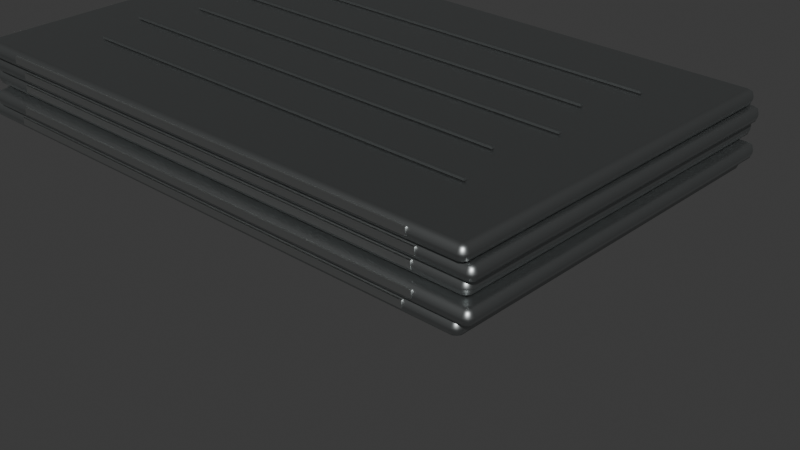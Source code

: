 # Source: iron_sheet.blend  (saved by Blender 5.1.30; exported with 4.5.12 LTS)
import bpy
from mathutils import Matrix  # noqa: F401  (used for matrix-valued properties, if any)

bpy.ops.wm.read_factory_settings(use_empty=True)
scene = bpy.context.scene
scene.name = 'Scene'

# ---- collections
col_runtime = bpy.data.collections.new('runtime'); scene.collection.children.link(col_runtime)
col_preview = bpy.data.collections.new('preview'); scene.collection.children.link(col_preview)

# ---- materials (node trees are filled in below, after node groups)
mat_iron_sheet_plate_preview = bpy.data.materials.new('iron_sheet_plate_preview')
mat_iron_sheet_plate_preview.diffuse_color = (0.4, 0.42, 0.42, 1.0)
mat_iron_sheet_cut_edge_preview = bpy.data.materials.new('iron_sheet_cut_edge_preview')
mat_iron_sheet_cut_edge_preview.diffuse_color = (0.7, 0.72, 0.71, 1.0)
mat_iron_sheet_dark_groove_preview = bpy.data.materials.new('iron_sheet_dark_groove_preview')
mat_iron_sheet_dark_groove_preview.diffuse_color = (0.18, 0.19, 0.19, 1.0)
mat_resource_item_contact_shadow_preview = bpy.data.materials.new('resource_item_contact_shadow_preview')
mat_resource_item_contact_shadow_preview.surface_render_method = 'BLENDED'
mat_resource_item_contact_shadow_preview.blend_method = 'BLEND'
mat_resource_item_contact_shadow_preview.diffuse_color = (0.02, 0.025, 0.03, 0.28)

# ---- material node trees
mat_iron_sheet_plate_preview.use_nodes = True; mat_iron_sheet_plate_preview.node_tree.nodes.clear()
_N = mat_iron_sheet_plate_preview.node_tree.nodes; _L = mat_iron_sheet_plate_preview.node_tree.links
n0 = _N.new('ShaderNodeBsdfPrincipled'); n0.name = 'Principled BSDF'; n0.location = (-200, 100)
n0.inputs[0].default_value = (0.4, 0.42, 0.42, 1.0)
n0.inputs[1].default_value = 1.0
n0.inputs[2].default_value = 0.43
n1 = _N.new('ShaderNodeOutputMaterial'); n1.name = 'Material Output'; n1.location = (200, 100)
_L.new(n0.outputs[0], n1.inputs[0])
n1.is_active_output = True
mat_iron_sheet_cut_edge_preview.use_nodes = True; mat_iron_sheet_cut_edge_preview.node_tree.nodes.clear()
_N = mat_iron_sheet_cut_edge_preview.node_tree.nodes; _L = mat_iron_sheet_cut_edge_preview.node_tree.links
n0 = _N.new('ShaderNodeBsdfPrincipled'); n0.name = 'Principled BSDF'; n0.location = (-200, 100)
n0.inputs[0].default_value = (0.7, 0.72, 0.71, 1.0)
n0.inputs[1].default_value = 1.0
n0.inputs[2].default_value = 0.35
n1 = _N.new('ShaderNodeOutputMaterial'); n1.name = 'Material Output'; n1.location = (200, 100)
_L.new(n0.outputs[0], n1.inputs[0])
n1.is_active_output = True
mat_iron_sheet_dark_groove_preview.use_nodes = True; mat_iron_sheet_dark_groove_preview.node_tree.nodes.clear()
_N = mat_iron_sheet_dark_groove_preview.node_tree.nodes; _L = mat_iron_sheet_dark_groove_preview.node_tree.links
n0 = _N.new('ShaderNodeBsdfPrincipled'); n0.name = 'Principled BSDF'; n0.location = (-200, 100)
n0.inputs[0].default_value = (0.18, 0.19, 0.19, 1.0)
n0.inputs[1].default_value = 1.0
n0.inputs[2].default_value = 0.65
n1 = _N.new('ShaderNodeOutputMaterial'); n1.name = 'Material Output'; n1.location = (200, 100)
_L.new(n0.outputs[0], n1.inputs[0])
n1.is_active_output = True
mat_resource_item_contact_shadow_preview.use_nodes = True; mat_resource_item_contact_shadow_preview.node_tree.nodes.clear()
_N = mat_resource_item_contact_shadow_preview.node_tree.nodes; _L = mat_resource_item_contact_shadow_preview.node_tree.links
n0 = _N.new('ShaderNodeBsdfPrincipled'); n0.name = 'Principled BSDF'; n0.location = (-200, 100)
n0.inputs[0].default_value = (0.02, 0.025, 0.03, 0.28)
n0.inputs[2].default_value = 0.9
n0.inputs[4].default_value = 0.28
n1 = _N.new('ShaderNodeOutputMaterial'); n1.name = 'Material Output'; n1.location = (200, 100)
_L.new(n0.outputs[0], n1.inputs[0])
n1.is_active_output = True

# ---- world
world_world = bpy.data.worlds.new('World'); scene.world = world_world
world_world.use_nodes = True; world_world.node_tree.nodes.clear()
_N = world_world.node_tree.nodes; _L = world_world.node_tree.links
n0 = _N.new('ShaderNodeOutputWorld'); n0.name = 'World Output'; n0.location = (200, 100)
n1 = _N.new('ShaderNodeBackground'); n1.name = 'Background'; n1.location = (-200, 100)
n1.inputs[0].default_value = (0.05088, 0.05088, 0.05088, 1.0)
_L.new(n1.outputs[0], n0.inputs[0])
n0.is_active_output = True
world_world.color = (0.05088, 0.05088, 0.05088)
world_world.sun_shadow_jitter_overblur = 0.0

# ---- cameras
cam_inspection_camera_data = bpy.data.cameras.new('inspection_camera_data')
cam_inspection_camera_data.lens = 60.0

# ---- lights
light_key_area_light_data = bpy.data.lights.new('key_area_light_data', 'AREA')
light_key_area_light_data.energy = 420.0
light_key_area_light_data.size = 1.1
light_key_area_light_data.size_y = 1.0

# ---- meshes
me_plate_01_mesh = bpy.data.meshes.new('plate_01_mesh')
me_plate_01_mesh.from_pydata([(-0.26, -0.17, -0.007), (-0.26, -0.17, 0.007), (-0.26, 0.17, -0.007), (-0.26, 0.17, 0.007), (0.26, -0.17, -0.007), (0.26, -0.17, 0.007), (0.26, 0.17, -0.007), (0.26, 0.17, 0.007)], [], [(0, 1, 3, 2), (2, 3, 7, 6), (6, 7, 5, 4), (4, 5, 1, 0), (2, 6, 4, 0), (7, 3, 1, 5)])
_uv = me_plate_01_mesh.uv_layers.new(name='UVMap')
_uv.uv.foreach_set('vector', [0.375, 0.0, 0.625, 0.0, 0.625, 0.25, 0.375, 0.25, 0.375, 0.25, 0.625, 0.25, 0.625, 0.5, 0.375, 0.5, 0.375, 0.5, 0.625, 0.5, 0.625, 0.75, 0.375, 0.75, 0.375, 0.75, 0.625, 0.75, 0.625, 1.0, 0.375, 1.0, 0.125, 0.5, 0.375, 0.5, 0.375, 0.75, 0.125, 0.75, 0.625, 0.5, 0.875, 0.5, 0.875, 0.75, 0.625, 0.75])
me_plate_01_mesh.materials.append(mat_iron_sheet_plate_preview)
me_plate_01_mesh.update()
me_cut_edge_front_01_mesh = bpy.data.meshes.new('cut_edge_front_01_mesh')
me_cut_edge_front_01_mesh.from_pydata([(-0.0015, -0.1564, -0.00385), (-0.0015, -0.1564, 0.00385), (-0.0015, 0.1564, -0.00385), (-0.0015, 0.1564, 0.00385), (0.0015, -0.1564, -0.00385), (0.0015, -0.1564, 0.00385), (0.0015, 0.1564, -0.00385), (0.0015, 0.1564, 0.00385)], [], [(0, 1, 3, 2), (2, 3, 7, 6), (6, 7, 5, 4), (4, 5, 1, 0), (2, 6, 4, 0), (7, 3, 1, 5)])
_uv = me_cut_edge_front_01_mesh.uv_layers.new(name='UVMap')
_uv.uv.foreach_set('vector', [0.375, 0.0, 0.625, 0.0, 0.625, 0.25, 0.375, 0.25, 0.375, 0.25, 0.625, 0.25, 0.625, 0.5, 0.375, 0.5, 0.375, 0.5, 0.625, 0.5, 0.625, 0.75, 0.375, 0.75, 0.375, 0.75, 0.625, 0.75, 0.625, 1.0, 0.375, 1.0, 0.125, 0.5, 0.375, 0.5, 0.375, 0.75, 0.125, 0.75, 0.625, 0.5, 0.875, 0.5, 0.875, 0.75, 0.625, 0.75])
me_cut_edge_front_01_mesh.materials.append(mat_iron_sheet_cut_edge_preview)
me_cut_edge_front_01_mesh.update()
me_cut_edge_side_01_mesh = bpy.data.meshes.new('cut_edge_side_01_mesh')
me_cut_edge_side_01_mesh.from_pydata([(-0.2132, -0.0015, -0.00315), (-0.2132, -0.0015, 0.00315), (-0.2132, 0.0015, -0.00315), (-0.2132, 0.0015, 0.00315), (0.2132, -0.0015, -0.00315), (0.2132, -0.0015, 0.00315), (0.2132, 0.0015, -0.00315), (0.2132, 0.0015, 0.00315)], [], [(0, 1, 3, 2), (2, 3, 7, 6), (6, 7, 5, 4), (4, 5, 1, 0), (2, 6, 4, 0), (7, 3, 1, 5)])
_uv = me_cut_edge_side_01_mesh.uv_layers.new(name='UVMap')
_uv.uv.foreach_set('vector', [0.375, 0.0, 0.625, 0.0, 0.625, 0.25, 0.375, 0.25, 0.375, 0.25, 0.625, 0.25, 0.625, 0.5, 0.375, 0.5, 0.375, 0.5, 0.625, 0.5, 0.625, 0.75, 0.375, 0.75, 0.375, 0.75, 0.625, 0.75, 0.625, 1.0, 0.375, 1.0, 0.125, 0.5, 0.375, 0.5, 0.375, 0.75, 0.125, 0.75, 0.625, 0.5, 0.875, 0.5, 0.875, 0.75, 0.625, 0.75])
me_cut_edge_side_01_mesh.materials.append(mat_iron_sheet_cut_edge_preview)
me_cut_edge_side_01_mesh.update()
me_plate_02_mesh = bpy.data.meshes.new('plate_02_mesh')
me_plate_02_mesh.from_pydata([(-0.26, -0.17, -0.007), (-0.26, -0.17, 0.007), (-0.26, 0.17, -0.007), (-0.26, 0.17, 0.007), (0.26, -0.17, -0.007), (0.26, -0.17, 0.007), (0.26, 0.17, -0.007), (0.26, 0.17, 0.007)], [], [(0, 1, 3, 2), (2, 3, 7, 6), (6, 7, 5, 4), (4, 5, 1, 0), (2, 6, 4, 0), (7, 3, 1, 5)])
_uv = me_plate_02_mesh.uv_layers.new(name='UVMap')
_uv.uv.foreach_set('vector', [0.375, 0.0, 0.625, 0.0, 0.625, 0.25, 0.375, 0.25, 0.375, 0.25, 0.625, 0.25, 0.625, 0.5, 0.375, 0.5, 0.375, 0.5, 0.625, 0.5, 0.625, 0.75, 0.375, 0.75, 0.375, 0.75, 0.625, 0.75, 0.625, 1.0, 0.375, 1.0, 0.125, 0.5, 0.375, 0.5, 0.375, 0.75, 0.125, 0.75, 0.625, 0.5, 0.875, 0.5, 0.875, 0.75, 0.625, 0.75])
me_plate_02_mesh.materials.append(mat_iron_sheet_plate_preview)
me_plate_02_mesh.update()
me_cut_edge_front_02_mesh = bpy.data.meshes.new('cut_edge_front_02_mesh')
me_cut_edge_front_02_mesh.from_pydata([(-0.0015, -0.1564, -0.00385), (-0.0015, -0.1564, 0.00385), (-0.0015, 0.1564, -0.00385), (-0.0015, 0.1564, 0.00385), (0.0015, -0.1564, -0.00385), (0.0015, -0.1564, 0.00385), (0.0015, 0.1564, -0.00385), (0.0015, 0.1564, 0.00385)], [], [(0, 1, 3, 2), (2, 3, 7, 6), (6, 7, 5, 4), (4, 5, 1, 0), (2, 6, 4, 0), (7, 3, 1, 5)])
_uv = me_cut_edge_front_02_mesh.uv_layers.new(name='UVMap')
_uv.uv.foreach_set('vector', [0.375, 0.0, 0.625, 0.0, 0.625, 0.25, 0.375, 0.25, 0.375, 0.25, 0.625, 0.25, 0.625, 0.5, 0.375, 0.5, 0.375, 0.5, 0.625, 0.5, 0.625, 0.75, 0.375, 0.75, 0.375, 0.75, 0.625, 0.75, 0.625, 1.0, 0.375, 1.0, 0.125, 0.5, 0.375, 0.5, 0.375, 0.75, 0.125, 0.75, 0.625, 0.5, 0.875, 0.5, 0.875, 0.75, 0.625, 0.75])
me_cut_edge_front_02_mesh.materials.append(mat_iron_sheet_cut_edge_preview)
me_cut_edge_front_02_mesh.update()
me_cut_edge_side_02_mesh = bpy.data.meshes.new('cut_edge_side_02_mesh')
me_cut_edge_side_02_mesh.from_pydata([(-0.2132, -0.0015, -0.00315), (-0.2132, -0.0015, 0.00315), (-0.2132, 0.0015, -0.00315), (-0.2132, 0.0015, 0.00315), (0.2132, -0.0015, -0.00315), (0.2132, -0.0015, 0.00315), (0.2132, 0.0015, -0.00315), (0.2132, 0.0015, 0.00315)], [], [(0, 1, 3, 2), (2, 3, 7, 6), (6, 7, 5, 4), (4, 5, 1, 0), (2, 6, 4, 0), (7, 3, 1, 5)])
_uv = me_cut_edge_side_02_mesh.uv_layers.new(name='UVMap')
_uv.uv.foreach_set('vector', [0.375, 0.0, 0.625, 0.0, 0.625, 0.25, 0.375, 0.25, 0.375, 0.25, 0.625, 0.25, 0.625, 0.5, 0.375, 0.5, 0.375, 0.5, 0.625, 0.5, 0.625, 0.75, 0.375, 0.75, 0.375, 0.75, 0.625, 0.75, 0.625, 1.0, 0.375, 1.0, 0.125, 0.5, 0.375, 0.5, 0.375, 0.75, 0.125, 0.75, 0.625, 0.5, 0.875, 0.5, 0.875, 0.75, 0.625, 0.75])
me_cut_edge_side_02_mesh.materials.append(mat_iron_sheet_cut_edge_preview)
me_cut_edge_side_02_mesh.update()
me_plate_03_mesh = bpy.data.meshes.new('plate_03_mesh')
me_plate_03_mesh.from_pydata([(-0.26, -0.17, -0.007), (-0.26, -0.17, 0.007), (-0.26, 0.17, -0.007), (-0.26, 0.17, 0.007), (0.26, -0.17, -0.007), (0.26, -0.17, 0.007), (0.26, 0.17, -0.007), (0.26, 0.17, 0.007)], [], [(0, 1, 3, 2), (2, 3, 7, 6), (6, 7, 5, 4), (4, 5, 1, 0), (2, 6, 4, 0), (7, 3, 1, 5)])
_uv = me_plate_03_mesh.uv_layers.new(name='UVMap')
_uv.uv.foreach_set('vector', [0.375, 0.0, 0.625, 0.0, 0.625, 0.25, 0.375, 0.25, 0.375, 0.25, 0.625, 0.25, 0.625, 0.5, 0.375, 0.5, 0.375, 0.5, 0.625, 0.5, 0.625, 0.75, 0.375, 0.75, 0.375, 0.75, 0.625, 0.75, 0.625, 1.0, 0.375, 1.0, 0.125, 0.5, 0.375, 0.5, 0.375, 0.75, 0.125, 0.75, 0.625, 0.5, 0.875, 0.5, 0.875, 0.75, 0.625, 0.75])
me_plate_03_mesh.materials.append(mat_iron_sheet_plate_preview)
me_plate_03_mesh.update()
me_cut_edge_front_03_mesh = bpy.data.meshes.new('cut_edge_front_03_mesh')
me_cut_edge_front_03_mesh.from_pydata([(-0.0015, -0.1564, -0.00385), (-0.0015, -0.1564, 0.00385), (-0.0015, 0.1564, -0.00385), (-0.0015, 0.1564, 0.00385), (0.0015, -0.1564, -0.00385), (0.0015, -0.1564, 0.00385), (0.0015, 0.1564, -0.00385), (0.0015, 0.1564, 0.00385)], [], [(0, 1, 3, 2), (2, 3, 7, 6), (6, 7, 5, 4), (4, 5, 1, 0), (2, 6, 4, 0), (7, 3, 1, 5)])
_uv = me_cut_edge_front_03_mesh.uv_layers.new(name='UVMap')
_uv.uv.foreach_set('vector', [0.375, 0.0, 0.625, 0.0, 0.625, 0.25, 0.375, 0.25, 0.375, 0.25, 0.625, 0.25, 0.625, 0.5, 0.375, 0.5, 0.375, 0.5, 0.625, 0.5, 0.625, 0.75, 0.375, 0.75, 0.375, 0.75, 0.625, 0.75, 0.625, 1.0, 0.375, 1.0, 0.125, 0.5, 0.375, 0.5, 0.375, 0.75, 0.125, 0.75, 0.625, 0.5, 0.875, 0.5, 0.875, 0.75, 0.625, 0.75])
me_cut_edge_front_03_mesh.materials.append(mat_iron_sheet_cut_edge_preview)
me_cut_edge_front_03_mesh.update()
me_cut_edge_side_03_mesh = bpy.data.meshes.new('cut_edge_side_03_mesh')
me_cut_edge_side_03_mesh.from_pydata([(-0.2132, -0.0015, -0.00315), (-0.2132, -0.0015, 0.00315), (-0.2132, 0.0015, -0.00315), (-0.2132, 0.0015, 0.00315), (0.2132, -0.0015, -0.00315), (0.2132, -0.0015, 0.00315), (0.2132, 0.0015, -0.00315), (0.2132, 0.0015, 0.00315)], [], [(0, 1, 3, 2), (2, 3, 7, 6), (6, 7, 5, 4), (4, 5, 1, 0), (2, 6, 4, 0), (7, 3, 1, 5)])
_uv = me_cut_edge_side_03_mesh.uv_layers.new(name='UVMap')
_uv.uv.foreach_set('vector', [0.375, 0.0, 0.625, 0.0, 0.625, 0.25, 0.375, 0.25, 0.375, 0.25, 0.625, 0.25, 0.625, 0.5, 0.375, 0.5, 0.375, 0.5, 0.625, 0.5, 0.625, 0.75, 0.375, 0.75, 0.375, 0.75, 0.625, 0.75, 0.625, 1.0, 0.375, 1.0, 0.125, 0.5, 0.375, 0.5, 0.375, 0.75, 0.125, 0.75, 0.625, 0.5, 0.875, 0.5, 0.875, 0.75, 0.625, 0.75])
me_cut_edge_side_03_mesh.materials.append(mat_iron_sheet_cut_edge_preview)
me_cut_edge_side_03_mesh.update()
me_plate_04_mesh = bpy.data.meshes.new('plate_04_mesh')
me_plate_04_mesh.from_pydata([(-0.26, -0.17, -0.007), (-0.26, -0.17, 0.007), (-0.26, 0.17, -0.007), (-0.26, 0.17, 0.007), (0.26, -0.17, -0.007), (0.26, -0.17, 0.007), (0.26, 0.17, -0.007), (0.26, 0.17, 0.007)], [], [(0, 1, 3, 2), (2, 3, 7, 6), (6, 7, 5, 4), (4, 5, 1, 0), (2, 6, 4, 0), (7, 3, 1, 5)])
_uv = me_plate_04_mesh.uv_layers.new(name='UVMap')
_uv.uv.foreach_set('vector', [0.375, 0.0, 0.625, 0.0, 0.625, 0.25, 0.375, 0.25, 0.375, 0.25, 0.625, 0.25, 0.625, 0.5, 0.375, 0.5, 0.375, 0.5, 0.625, 0.5, 0.625, 0.75, 0.375, 0.75, 0.375, 0.75, 0.625, 0.75, 0.625, 1.0, 0.375, 1.0, 0.125, 0.5, 0.375, 0.5, 0.375, 0.75, 0.125, 0.75, 0.625, 0.5, 0.875, 0.5, 0.875, 0.75, 0.625, 0.75])
me_plate_04_mesh.materials.append(mat_iron_sheet_plate_preview)
me_plate_04_mesh.update()
me_cut_edge_front_04_mesh = bpy.data.meshes.new('cut_edge_front_04_mesh')
me_cut_edge_front_04_mesh.from_pydata([(-0.0015, -0.1564, -0.00385), (-0.0015, -0.1564, 0.00385), (-0.0015, 0.1564, -0.00385), (-0.0015, 0.1564, 0.00385), (0.0015, -0.1564, -0.00385), (0.0015, -0.1564, 0.00385), (0.0015, 0.1564, -0.00385), (0.0015, 0.1564, 0.00385)], [], [(0, 1, 3, 2), (2, 3, 7, 6), (6, 7, 5, 4), (4, 5, 1, 0), (2, 6, 4, 0), (7, 3, 1, 5)])
_uv = me_cut_edge_front_04_mesh.uv_layers.new(name='UVMap')
_uv.uv.foreach_set('vector', [0.375, 0.0, 0.625, 0.0, 0.625, 0.25, 0.375, 0.25, 0.375, 0.25, 0.625, 0.25, 0.625, 0.5, 0.375, 0.5, 0.375, 0.5, 0.625, 0.5, 0.625, 0.75, 0.375, 0.75, 0.375, 0.75, 0.625, 0.75, 0.625, 1.0, 0.375, 1.0, 0.125, 0.5, 0.375, 0.5, 0.375, 0.75, 0.125, 0.75, 0.625, 0.5, 0.875, 0.5, 0.875, 0.75, 0.625, 0.75])
me_cut_edge_front_04_mesh.materials.append(mat_iron_sheet_cut_edge_preview)
me_cut_edge_front_04_mesh.update()
me_cut_edge_side_04_mesh = bpy.data.meshes.new('cut_edge_side_04_mesh')
me_cut_edge_side_04_mesh.from_pydata([(-0.2132, -0.0015, -0.00315), (-0.2132, -0.0015, 0.00315), (-0.2132, 0.0015, -0.00315), (-0.2132, 0.0015, 0.00315), (0.2132, -0.0015, -0.00315), (0.2132, -0.0015, 0.00315), (0.2132, 0.0015, -0.00315), (0.2132, 0.0015, 0.00315)], [], [(0, 1, 3, 2), (2, 3, 7, 6), (6, 7, 5, 4), (4, 5, 1, 0), (2, 6, 4, 0), (7, 3, 1, 5)])
_uv = me_cut_edge_side_04_mesh.uv_layers.new(name='UVMap')
_uv.uv.foreach_set('vector', [0.375, 0.0, 0.625, 0.0, 0.625, 0.25, 0.375, 0.25, 0.375, 0.25, 0.625, 0.25, 0.625, 0.5, 0.375, 0.5, 0.375, 0.5, 0.625, 0.5, 0.625, 0.75, 0.375, 0.75, 0.375, 0.75, 0.625, 0.75, 0.625, 1.0, 0.375, 1.0, 0.125, 0.5, 0.375, 0.5, 0.375, 0.75, 0.125, 0.75, 0.625, 0.5, 0.875, 0.5, 0.875, 0.75, 0.625, 0.75])
me_cut_edge_side_04_mesh.materials.append(mat_iron_sheet_cut_edge_preview)
me_cut_edge_side_04_mesh.update()
me_plate_05_mesh = bpy.data.meshes.new('plate_05_mesh')
me_plate_05_mesh.from_pydata([(-0.26, -0.17, -0.007), (-0.26, -0.17, 0.007), (-0.26, 0.17, -0.007), (-0.26, 0.17, 0.007), (0.26, -0.17, -0.007), (0.26, -0.17, 0.007), (0.26, 0.17, -0.007), (0.26, 0.17, 0.007)], [], [(0, 1, 3, 2), (2, 3, 7, 6), (6, 7, 5, 4), (4, 5, 1, 0), (2, 6, 4, 0), (7, 3, 1, 5)])
_uv = me_plate_05_mesh.uv_layers.new(name='UVMap')
_uv.uv.foreach_set('vector', [0.375, 0.0, 0.625, 0.0, 0.625, 0.25, 0.375, 0.25, 0.375, 0.25, 0.625, 0.25, 0.625, 0.5, 0.375, 0.5, 0.375, 0.5, 0.625, 0.5, 0.625, 0.75, 0.375, 0.75, 0.375, 0.75, 0.625, 0.75, 0.625, 1.0, 0.375, 1.0, 0.125, 0.5, 0.375, 0.5, 0.375, 0.75, 0.125, 0.75, 0.625, 0.5, 0.875, 0.5, 0.875, 0.75, 0.625, 0.75])
me_plate_05_mesh.materials.append(mat_iron_sheet_plate_preview)
me_plate_05_mesh.update()
me_cut_edge_front_05_mesh = bpy.data.meshes.new('cut_edge_front_05_mesh')
me_cut_edge_front_05_mesh.from_pydata([(-0.0015, -0.1564, -0.00385), (-0.0015, -0.1564, 0.00385), (-0.0015, 0.1564, -0.00385), (-0.0015, 0.1564, 0.00385), (0.0015, -0.1564, -0.00385), (0.0015, -0.1564, 0.00385), (0.0015, 0.1564, -0.00385), (0.0015, 0.1564, 0.00385)], [], [(0, 1, 3, 2), (2, 3, 7, 6), (6, 7, 5, 4), (4, 5, 1, 0), (2, 6, 4, 0), (7, 3, 1, 5)])
_uv = me_cut_edge_front_05_mesh.uv_layers.new(name='UVMap')
_uv.uv.foreach_set('vector', [0.375, 0.0, 0.625, 0.0, 0.625, 0.25, 0.375, 0.25, 0.375, 0.25, 0.625, 0.25, 0.625, 0.5, 0.375, 0.5, 0.375, 0.5, 0.625, 0.5, 0.625, 0.75, 0.375, 0.75, 0.375, 0.75, 0.625, 0.75, 0.625, 1.0, 0.375, 1.0, 0.125, 0.5, 0.375, 0.5, 0.375, 0.75, 0.125, 0.75, 0.625, 0.5, 0.875, 0.5, 0.875, 0.75, 0.625, 0.75])
me_cut_edge_front_05_mesh.materials.append(mat_iron_sheet_cut_edge_preview)
me_cut_edge_front_05_mesh.update()
me_cut_edge_side_05_mesh = bpy.data.meshes.new('cut_edge_side_05_mesh')
me_cut_edge_side_05_mesh.from_pydata([(-0.2132, -0.0015, -0.00315), (-0.2132, -0.0015, 0.00315), (-0.2132, 0.0015, -0.00315), (-0.2132, 0.0015, 0.00315), (0.2132, -0.0015, -0.00315), (0.2132, -0.0015, 0.00315), (0.2132, 0.0015, -0.00315), (0.2132, 0.0015, 0.00315)], [], [(0, 1, 3, 2), (2, 3, 7, 6), (6, 7, 5, 4), (4, 5, 1, 0), (2, 6, 4, 0), (7, 3, 1, 5)])
_uv = me_cut_edge_side_05_mesh.uv_layers.new(name='UVMap')
_uv.uv.foreach_set('vector', [0.375, 0.0, 0.625, 0.0, 0.625, 0.25, 0.375, 0.25, 0.375, 0.25, 0.625, 0.25, 0.625, 0.5, 0.375, 0.5, 0.375, 0.5, 0.625, 0.5, 0.625, 0.75, 0.375, 0.75, 0.375, 0.75, 0.625, 0.75, 0.625, 1.0, 0.375, 1.0, 0.125, 0.5, 0.375, 0.5, 0.375, 0.75, 0.125, 0.75, 0.625, 0.5, 0.875, 0.5, 0.875, 0.75, 0.625, 0.75])
me_cut_edge_side_05_mesh.materials.append(mat_iron_sheet_cut_edge_preview)
me_cut_edge_side_05_mesh.update()
me_rolled_mark_01_mesh = bpy.data.meshes.new('rolled_mark_01_mesh')
me_rolled_mark_01_mesh.from_pydata([(-0.195, -0.0015, -0.001), (-0.195, -0.0015, 0.001), (-0.195, 0.0015, -0.001), (-0.195, 0.0015, 0.001), (0.195, -0.0015, -0.001), (0.195, -0.0015, 0.001), (0.195, 0.0015, -0.001), (0.195, 0.0015, 0.001)], [], [(0, 1, 3, 2), (2, 3, 7, 6), (6, 7, 5, 4), (4, 5, 1, 0), (2, 6, 4, 0), (7, 3, 1, 5)])
_uv = me_rolled_mark_01_mesh.uv_layers.new(name='UVMap')
_uv.uv.foreach_set('vector', [0.375, 0.0, 0.625, 0.0, 0.625, 0.25, 0.375, 0.25, 0.375, 0.25, 0.625, 0.25, 0.625, 0.5, 0.375, 0.5, 0.375, 0.5, 0.625, 0.5, 0.625, 0.75, 0.375, 0.75, 0.375, 0.75, 0.625, 0.75, 0.625, 1.0, 0.375, 1.0, 0.125, 0.5, 0.375, 0.5, 0.375, 0.75, 0.125, 0.75, 0.625, 0.5, 0.875, 0.5, 0.875, 0.75, 0.625, 0.75])
me_rolled_mark_01_mesh.materials.append(mat_iron_sheet_dark_groove_preview)
me_rolled_mark_01_mesh.update()
me_rolled_mark_02_mesh = bpy.data.meshes.new('rolled_mark_02_mesh')
me_rolled_mark_02_mesh.from_pydata([(-0.195, -0.0015, -0.001), (-0.195, -0.0015, 0.001), (-0.195, 0.0015, -0.001), (-0.195, 0.0015, 0.001), (0.195, -0.0015, -0.001), (0.195, -0.0015, 0.001), (0.195, 0.0015, -0.001), (0.195, 0.0015, 0.001)], [], [(0, 1, 3, 2), (2, 3, 7, 6), (6, 7, 5, 4), (4, 5, 1, 0), (2, 6, 4, 0), (7, 3, 1, 5)])
_uv = me_rolled_mark_02_mesh.uv_layers.new(name='UVMap')
_uv.uv.foreach_set('vector', [0.375, 0.0, 0.625, 0.0, 0.625, 0.25, 0.375, 0.25, 0.375, 0.25, 0.625, 0.25, 0.625, 0.5, 0.375, 0.5, 0.375, 0.5, 0.625, 0.5, 0.625, 0.75, 0.375, 0.75, 0.375, 0.75, 0.625, 0.75, 0.625, 1.0, 0.375, 1.0, 0.125, 0.5, 0.375, 0.5, 0.375, 0.75, 0.125, 0.75, 0.625, 0.5, 0.875, 0.5, 0.875, 0.75, 0.625, 0.75])
me_rolled_mark_02_mesh.materials.append(mat_iron_sheet_dark_groove_preview)
me_rolled_mark_02_mesh.update()
me_rolled_mark_03_mesh = bpy.data.meshes.new('rolled_mark_03_mesh')
me_rolled_mark_03_mesh.from_pydata([(-0.195, -0.0015, -0.001), (-0.195, -0.0015, 0.001), (-0.195, 0.0015, -0.001), (-0.195, 0.0015, 0.001), (0.195, -0.0015, -0.001), (0.195, -0.0015, 0.001), (0.195, 0.0015, -0.001), (0.195, 0.0015, 0.001)], [], [(0, 1, 3, 2), (2, 3, 7, 6), (6, 7, 5, 4), (4, 5, 1, 0), (2, 6, 4, 0), (7, 3, 1, 5)])
_uv = me_rolled_mark_03_mesh.uv_layers.new(name='UVMap')
_uv.uv.foreach_set('vector', [0.375, 0.0, 0.625, 0.0, 0.625, 0.25, 0.375, 0.25, 0.375, 0.25, 0.625, 0.25, 0.625, 0.5, 0.375, 0.5, 0.375, 0.5, 0.625, 0.5, 0.625, 0.75, 0.375, 0.75, 0.375, 0.75, 0.625, 0.75, 0.625, 1.0, 0.375, 1.0, 0.125, 0.5, 0.375, 0.5, 0.375, 0.75, 0.125, 0.75, 0.625, 0.5, 0.875, 0.5, 0.875, 0.75, 0.625, 0.75])
me_rolled_mark_03_mesh.materials.append(mat_iron_sheet_dark_groove_preview)
me_rolled_mark_03_mesh.update()
me_rolled_mark_04_mesh = bpy.data.meshes.new('rolled_mark_04_mesh')
me_rolled_mark_04_mesh.from_pydata([(-0.195, -0.0015, -0.001), (-0.195, -0.0015, 0.001), (-0.195, 0.0015, -0.001), (-0.195, 0.0015, 0.001), (0.195, -0.0015, -0.001), (0.195, -0.0015, 0.001), (0.195, 0.0015, -0.001), (0.195, 0.0015, 0.001)], [], [(0, 1, 3, 2), (2, 3, 7, 6), (6, 7, 5, 4), (4, 5, 1, 0), (2, 6, 4, 0), (7, 3, 1, 5)])
_uv = me_rolled_mark_04_mesh.uv_layers.new(name='UVMap')
_uv.uv.foreach_set('vector', [0.375, 0.0, 0.625, 0.0, 0.625, 0.25, 0.375, 0.25, 0.375, 0.25, 0.625, 0.25, 0.625, 0.5, 0.375, 0.5, 0.375, 0.5, 0.625, 0.5, 0.625, 0.75, 0.375, 0.75, 0.375, 0.75, 0.625, 0.75, 0.625, 1.0, 0.375, 1.0, 0.125, 0.5, 0.375, 0.5, 0.375, 0.75, 0.125, 0.75, 0.625, 0.5, 0.875, 0.5, 0.875, 0.75, 0.625, 0.75])
me_rolled_mark_04_mesh.materials.append(mat_iron_sheet_dark_groove_preview)
me_rolled_mark_04_mesh.update()
me_rolled_mark_05_mesh = bpy.data.meshes.new('rolled_mark_05_mesh')
me_rolled_mark_05_mesh.from_pydata([(-0.195, -0.0015, -0.001), (-0.195, -0.0015, 0.001), (-0.195, 0.0015, -0.001), (-0.195, 0.0015, 0.001), (0.195, -0.0015, -0.001), (0.195, -0.0015, 0.001), (0.195, 0.0015, -0.001), (0.195, 0.0015, 0.001)], [], [(0, 1, 3, 2), (2, 3, 7, 6), (6, 7, 5, 4), (4, 5, 1, 0), (2, 6, 4, 0), (7, 3, 1, 5)])
_uv = me_rolled_mark_05_mesh.uv_layers.new(name='UVMap')
_uv.uv.foreach_set('vector', [0.375, 0.0, 0.625, 0.0, 0.625, 0.25, 0.375, 0.25, 0.375, 0.25, 0.625, 0.25, 0.625, 0.5, 0.375, 0.5, 0.375, 0.5, 0.625, 0.5, 0.625, 0.75, 0.375, 0.75, 0.375, 0.75, 0.625, 0.75, 0.625, 1.0, 0.375, 1.0, 0.125, 0.5, 0.375, 0.5, 0.375, 0.75, 0.125, 0.75, 0.625, 0.5, 0.875, 0.5, 0.875, 0.75, 0.625, 0.75])
me_rolled_mark_05_mesh.materials.append(mat_iron_sheet_dark_groove_preview)
me_rolled_mark_05_mesh.update()
me_stack_shadow_mesh = bpy.data.meshes.new('stack_shadow_mesh')
me_stack_shadow_mesh.from_pydata([(-0.27, -0.18, -0.001), (-0.27, -0.18, 0.001), (-0.27, 0.18, -0.001), (-0.27, 0.18, 0.001), (0.27, -0.18, -0.001), (0.27, -0.18, 0.001), (0.27, 0.18, -0.001), (0.27, 0.18, 0.001)], [], [(0, 1, 3, 2), (2, 3, 7, 6), (6, 7, 5, 4), (4, 5, 1, 0), (2, 6, 4, 0), (7, 3, 1, 5)])
_uv = me_stack_shadow_mesh.uv_layers.new(name='UVMap')
_uv.uv.foreach_set('vector', [0.375, 0.0, 0.625, 0.0, 0.625, 0.25, 0.375, 0.25, 0.375, 0.25, 0.625, 0.25, 0.625, 0.5, 0.375, 0.5, 0.375, 0.5, 0.625, 0.5, 0.625, 0.75, 0.375, 0.75, 0.375, 0.75, 0.625, 0.75, 0.625, 1.0, 0.375, 1.0, 0.125, 0.5, 0.375, 0.5, 0.375, 0.75, 0.125, 0.75, 0.625, 0.5, 0.875, 0.5, 0.875, 0.75, 0.625, 0.75])
me_stack_shadow_mesh.materials.append(mat_resource_item_contact_shadow_preview)
me_stack_shadow_mesh.update()

# ---- objects
ob_plate_01 = bpy.data.objects.new('plate_01', me_plate_01_mesh)
ob_cut_edge_front_01 = bpy.data.objects.new('cut_edge_front_01', me_cut_edge_front_01_mesh)
ob_cut_edge_side_01 = bpy.data.objects.new('cut_edge_side_01', me_cut_edge_side_01_mesh)
ob_plate_02 = bpy.data.objects.new('plate_02', me_plate_02_mesh)
ob_cut_edge_front_02 = bpy.data.objects.new('cut_edge_front_02', me_cut_edge_front_02_mesh)
ob_cut_edge_side_02 = bpy.data.objects.new('cut_edge_side_02', me_cut_edge_side_02_mesh)
ob_plate_03 = bpy.data.objects.new('plate_03', me_plate_03_mesh)
ob_cut_edge_front_03 = bpy.data.objects.new('cut_edge_front_03', me_cut_edge_front_03_mesh)
ob_cut_edge_side_03 = bpy.data.objects.new('cut_edge_side_03', me_cut_edge_side_03_mesh)
ob_plate_04 = bpy.data.objects.new('plate_04', me_plate_04_mesh)
ob_cut_edge_front_04 = bpy.data.objects.new('cut_edge_front_04', me_cut_edge_front_04_mesh)
ob_cut_edge_side_04 = bpy.data.objects.new('cut_edge_side_04', me_cut_edge_side_04_mesh)
ob_plate_05 = bpy.data.objects.new('plate_05', me_plate_05_mesh)
ob_cut_edge_front_05 = bpy.data.objects.new('cut_edge_front_05', me_cut_edge_front_05_mesh)
ob_cut_edge_side_05 = bpy.data.objects.new('cut_edge_side_05', me_cut_edge_side_05_mesh)
ob_rolled_mark_01 = bpy.data.objects.new('rolled_mark_01', me_rolled_mark_01_mesh)
ob_rolled_mark_02 = bpy.data.objects.new('rolled_mark_02', me_rolled_mark_02_mesh)
ob_rolled_mark_03 = bpy.data.objects.new('rolled_mark_03', me_rolled_mark_03_mesh)
ob_rolled_mark_04 = bpy.data.objects.new('rolled_mark_04', me_rolled_mark_04_mesh)
ob_rolled_mark_05 = bpy.data.objects.new('rolled_mark_05', me_rolled_mark_05_mesh)
ob_interaction_anchor = bpy.data.objects.new('interaction_anchor', None)
ob_stack_shadow = bpy.data.objects.new('stack_shadow', me_stack_shadow_mesh)
ob_key_area_light = bpy.data.objects.new('key_area_light', light_key_area_light_data)
ob_inspection_camera = bpy.data.objects.new('inspection_camera', cam_inspection_camera_data)

# ---- transforms, parenting, visibility, modifiers, constraints
ob_plate_01.location = (-0.006, 0.0, 0.007)
_m = ob_plate_01.modifiers.new('small_edge_radius', 'BEVEL')
_m.width = 0.006
_m.width_pct = 0.006
_m.segments = 2
_m = ob_plate_01.modifiers.new('weighted_runtime_normals', 'WEIGHTED_NORMAL')
ob_cut_edge_front_01.location = (-0.2665, 0.0, 0.008)
ob_cut_edge_side_01.location = (-0.006, -0.169, 0.008)
ob_plate_02.location = (0.006, -0.004, 0.021)
_m = ob_plate_02.modifiers.new('small_edge_radius', 'BEVEL')
_m.width = 0.006
_m.width_pct = 0.006
_m.segments = 2
_m = ob_plate_02.modifiers.new('weighted_runtime_normals', 'WEIGHTED_NORMAL')
ob_cut_edge_front_02.location = (-0.2545, -0.004, 0.022)
ob_cut_edge_side_02.location = (0.006, -0.173, 0.022)
ob_plate_03.location = (-0.003, 0.005, 0.035)
_m = ob_plate_03.modifiers.new('small_edge_radius', 'BEVEL')
_m.width = 0.006
_m.width_pct = 0.006
_m.segments = 2
_m = ob_plate_03.modifiers.new('weighted_runtime_normals', 'WEIGHTED_NORMAL')
ob_cut_edge_front_03.location = (-0.2635, 0.005, 0.036)
ob_cut_edge_side_03.location = (-0.003, -0.164, 0.036)
ob_plate_04.location = (0.004, 0.001, 0.049)
_m = ob_plate_04.modifiers.new('small_edge_radius', 'BEVEL')
_m.width = 0.006
_m.width_pct = 0.006
_m.segments = 2
_m = ob_plate_04.modifiers.new('weighted_runtime_normals', 'WEIGHTED_NORMAL')
ob_cut_edge_front_04.location = (-0.2565, 0.001, 0.05)
ob_cut_edge_side_04.location = (0.004, -0.168, 0.05)
ob_plate_05.location = (0.0, -0.003, 0.063)
_m = ob_plate_05.modifiers.new('small_edge_radius', 'BEVEL')
_m.width = 0.006
_m.width_pct = 0.006
_m.segments = 2
_m = ob_plate_05.modifiers.new('weighted_runtime_normals', 'WEIGHTED_NORMAL')
ob_cut_edge_front_05.location = (-0.2605, -0.003, 0.064)
ob_cut_edge_side_05.location = (0.0, -0.172, 0.064)
ob_rolled_mark_01.location = (0.008, -0.105, 0.072)
ob_rolled_mark_02.location = (-0.01, -0.055, 0.072)
ob_rolled_mark_03.location = (0.008, -0.004, 0.072)
ob_rolled_mark_04.location = (-0.01, 0.046, 0.072)
ob_rolled_mark_05.location = (0.008, 0.096, 0.072)
ob_interaction_anchor.location = (0.0, 0.0, 0.0)
ob_interaction_anchor.empty_display_size = 0.08
ob_stack_shadow.location = (0.0, 0.0, 0.001)
ob_stack_shadow.hide_render = True
ob_key_area_light.location = (-0.48, -0.72, 1.05)
ob_key_area_light.hide_render = True
ob_inspection_camera.location = (0.7, -0.7, 0.45)
ob_inspection_camera.rotation_euler = (1.082, 0.0, 0.7505)
ob_inspection_camera.hide_render = True

# ---- collection membership
col_runtime.objects.link(ob_plate_01)
col_runtime.objects.link(ob_cut_edge_front_01)
col_runtime.objects.link(ob_cut_edge_side_01)
col_runtime.objects.link(ob_plate_02)
col_runtime.objects.link(ob_cut_edge_front_02)
col_runtime.objects.link(ob_cut_edge_side_02)
col_runtime.objects.link(ob_plate_03)
col_runtime.objects.link(ob_cut_edge_front_03)
col_runtime.objects.link(ob_cut_edge_side_03)
col_runtime.objects.link(ob_plate_04)
col_runtime.objects.link(ob_cut_edge_front_04)
col_runtime.objects.link(ob_cut_edge_side_04)
col_runtime.objects.link(ob_plate_05)
col_runtime.objects.link(ob_cut_edge_front_05)
col_runtime.objects.link(ob_cut_edge_side_05)
col_runtime.objects.link(ob_rolled_mark_01)
col_runtime.objects.link(ob_rolled_mark_02)
col_runtime.objects.link(ob_rolled_mark_03)
col_runtime.objects.link(ob_rolled_mark_04)
col_runtime.objects.link(ob_rolled_mark_05)
col_runtime.objects.link(ob_interaction_anchor)
col_preview.objects.link(ob_stack_shadow)
col_preview.objects.link(ob_key_area_light)
col_preview.objects.link(ob_inspection_camera)

# ---- scene / render settings (as saved in the file)
scene.camera = ob_inspection_camera
scene.frame_start = 1; scene.frame_end = 60; scene.frame_set(1)
scene.render.engine = 'BLENDER_EEVEE_NEXT'
scene.render.bake_bias = 0.0
scene.render.bake_samples = 0
scene.cycles.sampling_pattern = 'TABULATED_SOBOL'
scene.eevee.use_volume_custom_range = False
bpy.context.view_layer.update()

# ---- added for rendering (the .blend has no usable light): sun
light_auto_sun = bpy.data.lights.new('AutoSun', 'SUN')
light_auto_sun.energy = 3.0
light_auto_sun.angle = 0.0523599
ob_auto_sun = bpy.data.objects.new('AutoSun', light_auto_sun)
scene.collection.objects.link(ob_auto_sun)
ob_auto_sun.rotation_euler = (0.872665, 0.174533, 0.523599)
bpy.context.view_layer.update()
